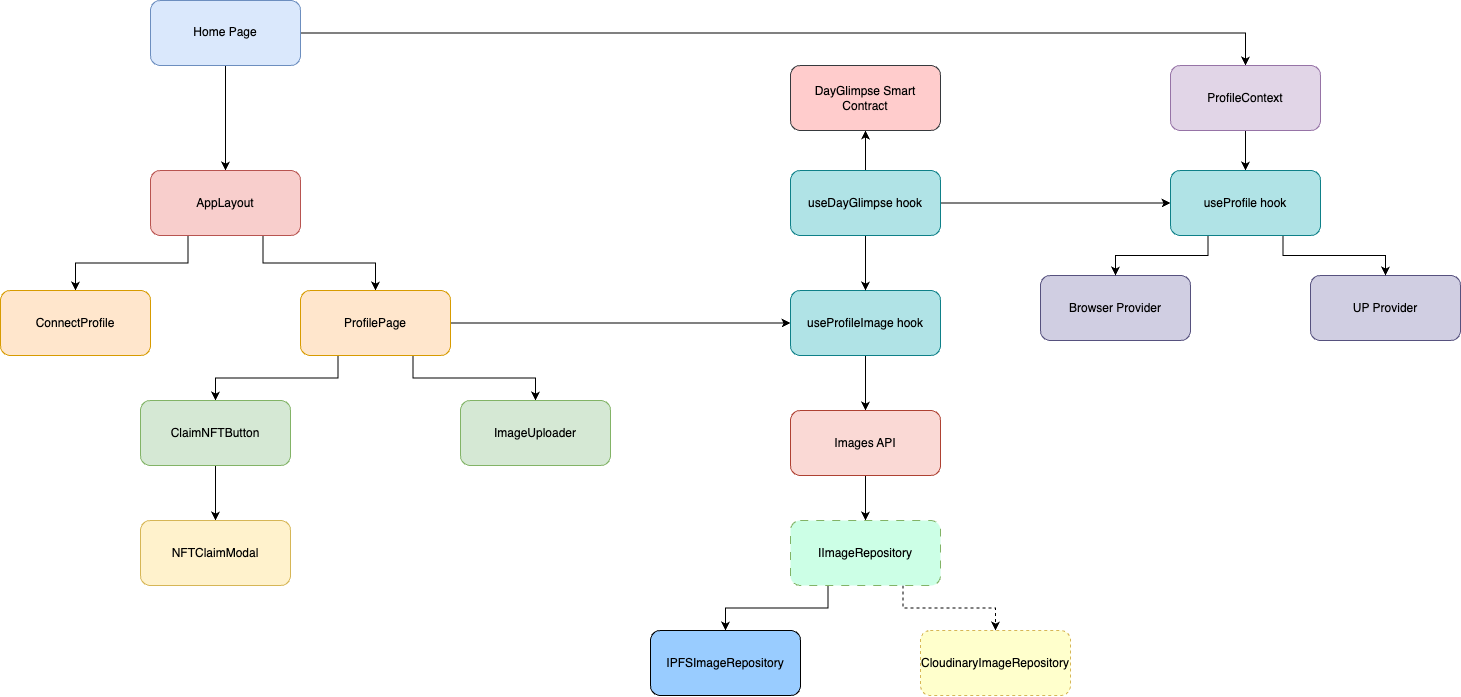

The diagram above was exported from draw.io. Its source (the exported page's mxGraphModel, read from the mxfile embedded in the PNG):
<mxGraphModel dx="1577" dy="942" grid="1" gridSize="10" guides="1" tooltips="1" connect="1" arrows="1" fold="1" page="1" pageScale="1" pageWidth="850" pageHeight="1100" math="0" shadow="0">
  <root>
    <mxCell id="0" />
    <mxCell id="1" parent="0" />
    <mxCell id="n-i7Oa0UqbCeuIygG-6V-17" style="edgeStyle=orthogonalEdgeStyle;rounded=0;orthogonalLoop=1;jettySize=auto;html=1;exitX=0.5;exitY=1;exitDx=0;exitDy=0;entryX=0.5;entryY=0;entryDx=0;entryDy=0;" edge="1" parent="1" source="n-i7Oa0UqbCeuIygG-6V-3" target="n-i7Oa0UqbCeuIygG-6V-4">
      <mxGeometry relative="1" as="geometry" />
    </mxCell>
    <mxCell id="n-i7Oa0UqbCeuIygG-6V-27" style="edgeStyle=orthogonalEdgeStyle;rounded=0;orthogonalLoop=1;jettySize=auto;html=1;exitX=1;exitY=0.5;exitDx=0;exitDy=0;entryX=0.5;entryY=0;entryDx=0;entryDy=0;" edge="1" parent="1" source="n-i7Oa0UqbCeuIygG-6V-3" target="n-i7Oa0UqbCeuIygG-6V-5">
      <mxGeometry relative="1" as="geometry" />
    </mxCell>
    <mxCell id="n-i7Oa0UqbCeuIygG-6V-3" value="Home Page" style="rounded=1;whiteSpace=wrap;html=1;fillColor=#dae8fc;strokeColor=#6c8ebf;" vertex="1" parent="1">
      <mxGeometry x="200" y="40" width="150" height="65" as="geometry" />
    </mxCell>
    <mxCell id="n-i7Oa0UqbCeuIygG-6V-49" style="edgeStyle=orthogonalEdgeStyle;rounded=0;orthogonalLoop=1;jettySize=auto;html=1;exitX=0.75;exitY=1;exitDx=0;exitDy=0;entryX=0.5;entryY=0;entryDx=0;entryDy=0;" edge="1" parent="1" source="n-i7Oa0UqbCeuIygG-6V-4" target="n-i7Oa0UqbCeuIygG-6V-6">
      <mxGeometry relative="1" as="geometry" />
    </mxCell>
    <mxCell id="n-i7Oa0UqbCeuIygG-6V-50" style="edgeStyle=orthogonalEdgeStyle;rounded=0;orthogonalLoop=1;jettySize=auto;html=1;exitX=0.25;exitY=1;exitDx=0;exitDy=0;entryX=0.5;entryY=0;entryDx=0;entryDy=0;" edge="1" parent="1" source="n-i7Oa0UqbCeuIygG-6V-4" target="n-i7Oa0UqbCeuIygG-6V-7">
      <mxGeometry relative="1" as="geometry" />
    </mxCell>
    <mxCell id="n-i7Oa0UqbCeuIygG-6V-4" value="AppLayout" style="rounded=1;whiteSpace=wrap;html=1;fillColor=#f8cecc;strokeColor=#b85450;" vertex="1" parent="1">
      <mxGeometry x="200" y="210" width="150" height="65" as="geometry" />
    </mxCell>
    <mxCell id="n-i7Oa0UqbCeuIygG-6V-32" style="edgeStyle=orthogonalEdgeStyle;rounded=0;orthogonalLoop=1;jettySize=auto;html=1;exitX=0.5;exitY=1;exitDx=0;exitDy=0;" edge="1" parent="1" source="n-i7Oa0UqbCeuIygG-6V-5" target="n-i7Oa0UqbCeuIygG-6V-14">
      <mxGeometry relative="1" as="geometry" />
    </mxCell>
    <mxCell id="n-i7Oa0UqbCeuIygG-6V-5" value="ProfileContext" style="rounded=1;whiteSpace=wrap;html=1;fillColor=#e1d5e7;strokeColor=#9673a6;" vertex="1" parent="1">
      <mxGeometry x="1220" y="105" width="150" height="65" as="geometry" />
    </mxCell>
    <mxCell id="n-i7Oa0UqbCeuIygG-6V-46" style="edgeStyle=orthogonalEdgeStyle;rounded=0;orthogonalLoop=1;jettySize=auto;html=1;entryX=0;entryY=0.5;entryDx=0;entryDy=0;" edge="1" parent="1" source="n-i7Oa0UqbCeuIygG-6V-6" target="n-i7Oa0UqbCeuIygG-6V-13">
      <mxGeometry relative="1" as="geometry" />
    </mxCell>
    <mxCell id="n-i7Oa0UqbCeuIygG-6V-47" style="edgeStyle=orthogonalEdgeStyle;rounded=0;orthogonalLoop=1;jettySize=auto;html=1;exitX=0.75;exitY=1;exitDx=0;exitDy=0;entryX=0.5;entryY=0;entryDx=0;entryDy=0;" edge="1" parent="1" source="n-i7Oa0UqbCeuIygG-6V-6" target="n-i7Oa0UqbCeuIygG-6V-10">
      <mxGeometry relative="1" as="geometry" />
    </mxCell>
    <mxCell id="n-i7Oa0UqbCeuIygG-6V-48" style="edgeStyle=orthogonalEdgeStyle;rounded=0;orthogonalLoop=1;jettySize=auto;html=1;exitX=0.25;exitY=1;exitDx=0;exitDy=0;entryX=0.5;entryY=0;entryDx=0;entryDy=0;" edge="1" parent="1" source="n-i7Oa0UqbCeuIygG-6V-6" target="n-i7Oa0UqbCeuIygG-6V-8">
      <mxGeometry relative="1" as="geometry" />
    </mxCell>
    <mxCell id="n-i7Oa0UqbCeuIygG-6V-6" value="ProfilePage" style="rounded=1;whiteSpace=wrap;html=1;fillColor=#ffe6cc;strokeColor=#d79b00;" vertex="1" parent="1">
      <mxGeometry x="350" y="330" width="150" height="65" as="geometry" />
    </mxCell>
    <mxCell id="n-i7Oa0UqbCeuIygG-6V-7" value="ConnectProfile" style="rounded=1;whiteSpace=wrap;html=1;fillColor=#ffe6cc;strokeColor=#d79b00;" vertex="1" parent="1">
      <mxGeometry x="50" y="330" width="150" height="65" as="geometry" />
    </mxCell>
    <mxCell id="n-i7Oa0UqbCeuIygG-6V-22" style="edgeStyle=orthogonalEdgeStyle;rounded=0;orthogonalLoop=1;jettySize=auto;html=1;exitX=0.5;exitY=1;exitDx=0;exitDy=0;entryX=0.5;entryY=0;entryDx=0;entryDy=0;" edge="1" parent="1" source="n-i7Oa0UqbCeuIygG-6V-8" target="n-i7Oa0UqbCeuIygG-6V-9">
      <mxGeometry relative="1" as="geometry" />
    </mxCell>
    <mxCell id="n-i7Oa0UqbCeuIygG-6V-8" value="ClaimNFTButton" style="rounded=1;whiteSpace=wrap;html=1;fillColor=#d5e8d4;strokeColor=#82b366;" vertex="1" parent="1">
      <mxGeometry x="190" y="440" width="150" height="65" as="geometry" />
    </mxCell>
    <mxCell id="n-i7Oa0UqbCeuIygG-6V-9" value="NFTClaimModal" style="rounded=1;whiteSpace=wrap;html=1;fillColor=#fff2cc;strokeColor=#d6b656;" vertex="1" parent="1">
      <mxGeometry x="190" y="560" width="150" height="65" as="geometry" />
    </mxCell>
    <mxCell id="n-i7Oa0UqbCeuIygG-6V-10" value="ImageUploader" style="rounded=1;whiteSpace=wrap;html=1;fillColor=#d5e8d4;strokeColor=#82b366;" vertex="1" parent="1">
      <mxGeometry x="510" y="440" width="150" height="65" as="geometry" />
    </mxCell>
    <mxCell id="n-i7Oa0UqbCeuIygG-6V-11" value="Browser Provider" style="rounded=1;whiteSpace=wrap;html=1;fillColor=#d0cee2;strokeColor=#56517e;" vertex="1" parent="1">
      <mxGeometry x="1090" y="315" width="150" height="65" as="geometry" />
    </mxCell>
    <mxCell id="n-i7Oa0UqbCeuIygG-6V-12" value="UP Provider" style="rounded=1;whiteSpace=wrap;html=1;fillColor=#d0cee2;strokeColor=#56517e;" vertex="1" parent="1">
      <mxGeometry x="1360" y="315" width="150" height="65" as="geometry" />
    </mxCell>
    <mxCell id="n-i7Oa0UqbCeuIygG-6V-45" value="" style="edgeStyle=orthogonalEdgeStyle;rounded=0;orthogonalLoop=1;jettySize=auto;html=1;" edge="1" parent="1" source="n-i7Oa0UqbCeuIygG-6V-13" target="n-i7Oa0UqbCeuIygG-6V-23">
      <mxGeometry relative="1" as="geometry" />
    </mxCell>
    <mxCell id="n-i7Oa0UqbCeuIygG-6V-13" value="useProfileImage hook" style="rounded=1;whiteSpace=wrap;html=1;fillColor=#b0e3e6;strokeColor=#0e8088;" vertex="1" parent="1">
      <mxGeometry x="840" y="330" width="150" height="65" as="geometry" />
    </mxCell>
    <mxCell id="n-i7Oa0UqbCeuIygG-6V-33" style="edgeStyle=orthogonalEdgeStyle;rounded=0;orthogonalLoop=1;jettySize=auto;html=1;exitX=0.75;exitY=1;exitDx=0;exitDy=0;entryX=0.5;entryY=0;entryDx=0;entryDy=0;" edge="1" parent="1" source="n-i7Oa0UqbCeuIygG-6V-14" target="n-i7Oa0UqbCeuIygG-6V-12">
      <mxGeometry relative="1" as="geometry" />
    </mxCell>
    <mxCell id="n-i7Oa0UqbCeuIygG-6V-34" style="edgeStyle=orthogonalEdgeStyle;rounded=0;orthogonalLoop=1;jettySize=auto;html=1;exitX=0.25;exitY=1;exitDx=0;exitDy=0;entryX=0.5;entryY=0;entryDx=0;entryDy=0;" edge="1" parent="1" source="n-i7Oa0UqbCeuIygG-6V-14" target="n-i7Oa0UqbCeuIygG-6V-11">
      <mxGeometry relative="1" as="geometry" />
    </mxCell>
    <mxCell id="n-i7Oa0UqbCeuIygG-6V-14" value="useProfile hook" style="rounded=1;whiteSpace=wrap;html=1;fillColor=#b0e3e6;strokeColor=#0e8088;" vertex="1" parent="1">
      <mxGeometry x="1220" y="210" width="150" height="65" as="geometry" />
    </mxCell>
    <mxCell id="n-i7Oa0UqbCeuIygG-6V-41" value="" style="edgeStyle=orthogonalEdgeStyle;rounded=0;orthogonalLoop=1;jettySize=auto;html=1;" edge="1" parent="1" source="n-i7Oa0UqbCeuIygG-6V-15" target="n-i7Oa0UqbCeuIygG-6V-16">
      <mxGeometry relative="1" as="geometry" />
    </mxCell>
    <mxCell id="n-i7Oa0UqbCeuIygG-6V-42" style="edgeStyle=orthogonalEdgeStyle;rounded=0;orthogonalLoop=1;jettySize=auto;html=1;entryX=0;entryY=0.5;entryDx=0;entryDy=0;" edge="1" parent="1" source="n-i7Oa0UqbCeuIygG-6V-15" target="n-i7Oa0UqbCeuIygG-6V-14">
      <mxGeometry relative="1" as="geometry" />
    </mxCell>
    <mxCell id="n-i7Oa0UqbCeuIygG-6V-44" value="" style="edgeStyle=orthogonalEdgeStyle;rounded=0;orthogonalLoop=1;jettySize=auto;html=1;" edge="1" parent="1" source="n-i7Oa0UqbCeuIygG-6V-15" target="n-i7Oa0UqbCeuIygG-6V-13">
      <mxGeometry relative="1" as="geometry" />
    </mxCell>
    <mxCell id="n-i7Oa0UqbCeuIygG-6V-15" value="useDayGlimpse hook" style="rounded=1;whiteSpace=wrap;html=1;fillColor=#b0e3e6;strokeColor=#0e8088;" vertex="1" parent="1">
      <mxGeometry x="840" y="210" width="150" height="65" as="geometry" />
    </mxCell>
    <mxCell id="n-i7Oa0UqbCeuIygG-6V-16" value="DayGlimpse Smart Contract" style="rounded=1;whiteSpace=wrap;html=1;fillColor=#ffcccc;strokeColor=#36393d;" vertex="1" parent="1">
      <mxGeometry x="840" y="105" width="150" height="65" as="geometry" />
    </mxCell>
    <mxCell id="n-i7Oa0UqbCeuIygG-6V-29" style="edgeStyle=orthogonalEdgeStyle;rounded=0;orthogonalLoop=1;jettySize=auto;html=1;exitX=0.5;exitY=1;exitDx=0;exitDy=0;entryX=0.5;entryY=0;entryDx=0;entryDy=0;" edge="1" parent="1" source="n-i7Oa0UqbCeuIygG-6V-23" target="n-i7Oa0UqbCeuIygG-6V-24">
      <mxGeometry relative="1" as="geometry" />
    </mxCell>
    <mxCell id="n-i7Oa0UqbCeuIygG-6V-23" value="Images API" style="rounded=1;whiteSpace=wrap;html=1;fillColor=#fad9d5;strokeColor=#ae4132;" vertex="1" parent="1">
      <mxGeometry x="840" y="450" width="150" height="65" as="geometry" />
    </mxCell>
    <mxCell id="n-i7Oa0UqbCeuIygG-6V-30" style="edgeStyle=orthogonalEdgeStyle;rounded=0;orthogonalLoop=1;jettySize=auto;html=1;exitX=0.75;exitY=1;exitDx=0;exitDy=0;dashed=1;" edge="1" parent="1" source="n-i7Oa0UqbCeuIygG-6V-24" target="n-i7Oa0UqbCeuIygG-6V-26">
      <mxGeometry relative="1" as="geometry" />
    </mxCell>
    <mxCell id="n-i7Oa0UqbCeuIygG-6V-31" style="edgeStyle=orthogonalEdgeStyle;rounded=0;orthogonalLoop=1;jettySize=auto;html=1;exitX=0.25;exitY=1;exitDx=0;exitDy=0;" edge="1" parent="1" source="n-i7Oa0UqbCeuIygG-6V-24" target="n-i7Oa0UqbCeuIygG-6V-25">
      <mxGeometry relative="1" as="geometry" />
    </mxCell>
    <mxCell id="n-i7Oa0UqbCeuIygG-6V-24" value="IImageRepository" style="rounded=1;whiteSpace=wrap;html=1;dashed=1;dashPattern=8 8;fillColor=#CCFFE6;strokeColor=#82b366;" vertex="1" parent="1">
      <mxGeometry x="840" y="560" width="150" height="65" as="geometry" />
    </mxCell>
    <mxCell id="n-i7Oa0UqbCeuIygG-6V-25" value="IPFSImageRepository" style="rounded=1;whiteSpace=wrap;html=1;fillColor=#99CCFF;" vertex="1" parent="1">
      <mxGeometry x="700" y="670" width="150" height="65" as="geometry" />
    </mxCell>
    <mxCell id="n-i7Oa0UqbCeuIygG-6V-26" value="CloudinaryImageRepository" style="rounded=1;whiteSpace=wrap;html=1;dashed=1;fillColor=#FFFFCC;strokeColor=#d6b656;" vertex="1" parent="1">
      <mxGeometry x="970" y="670" width="150" height="65" as="geometry" />
    </mxCell>
  </root>
</mxGraphModel>